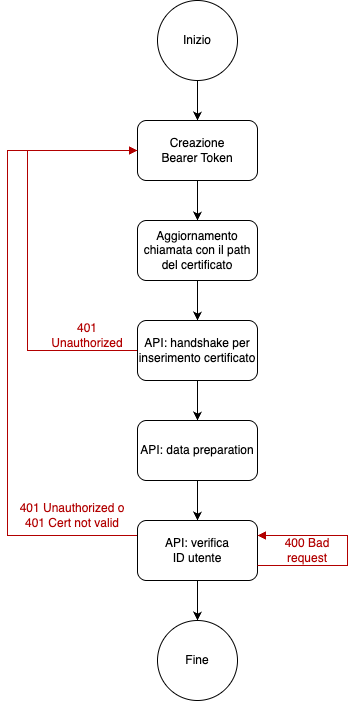

The diagram above was exported from draw.io. Its source (the exported page's mxGraphModel, read from the mxfile embedded in the PNG):
<mxGraphModel dx="586" dy="371" grid="1" gridSize="10" guides="1" tooltips="1" connect="1" arrows="1" fold="1" page="1" pageScale="1" pageWidth="827" pageHeight="1169" math="0" shadow="0">
  <root>
    <mxCell id="0" />
    <mxCell id="1" parent="0" />
    <mxCell id="MzRPzXehYfLc8VDJc-5h-4" style="edgeStyle=orthogonalEdgeStyle;rounded=0;orthogonalLoop=1;jettySize=auto;html=1;exitX=0.5;exitY=1;exitDx=0;exitDy=0;" edge="1" parent="1" source="MzRPzXehYfLc8VDJc-5h-2" target="MzRPzXehYfLc8VDJc-5h-3">
      <mxGeometry relative="1" as="geometry" />
    </mxCell>
    <mxCell id="MzRPzXehYfLc8VDJc-5h-2" value="Inizio" style="ellipse;whiteSpace=wrap;html=1;aspect=fixed;" vertex="1" parent="1">
      <mxGeometry x="180" y="20" width="80" height="80" as="geometry" />
    </mxCell>
    <mxCell id="MzRPzXehYfLc8VDJc-5h-6" style="edgeStyle=orthogonalEdgeStyle;rounded=0;orthogonalLoop=1;jettySize=auto;html=1;exitX=0.5;exitY=1;exitDx=0;exitDy=0;entryX=0.5;entryY=0;entryDx=0;entryDy=0;" edge="1" parent="1" source="MzRPzXehYfLc8VDJc-5h-3" target="MzRPzXehYfLc8VDJc-5h-5">
      <mxGeometry relative="1" as="geometry" />
    </mxCell>
    <mxCell id="MzRPzXehYfLc8VDJc-5h-3" value="Creazione&lt;br&gt;Bearer Token" style="rounded=1;whiteSpace=wrap;html=1;" vertex="1" parent="1">
      <mxGeometry x="160" y="140" width="120" height="60" as="geometry" />
    </mxCell>
    <mxCell id="MzRPzXehYfLc8VDJc-5h-8" style="edgeStyle=orthogonalEdgeStyle;rounded=0;orthogonalLoop=1;jettySize=auto;html=1;exitX=0.5;exitY=1;exitDx=0;exitDy=0;entryX=0.5;entryY=0;entryDx=0;entryDy=0;" edge="1" parent="1" source="MzRPzXehYfLc8VDJc-5h-5" target="MzRPzXehYfLc8VDJc-5h-7">
      <mxGeometry relative="1" as="geometry" />
    </mxCell>
    <mxCell id="MzRPzXehYfLc8VDJc-5h-5" value="Aggiornamento chiamata con il path del certificato" style="rounded=1;whiteSpace=wrap;html=1;" vertex="1" parent="1">
      <mxGeometry x="160" y="240" width="120" height="60" as="geometry" />
    </mxCell>
    <mxCell id="MzRPzXehYfLc8VDJc-5h-10" style="edgeStyle=orthogonalEdgeStyle;rounded=0;orthogonalLoop=1;jettySize=auto;html=1;exitX=0.5;exitY=1;exitDx=0;exitDy=0;entryX=0.5;entryY=0;entryDx=0;entryDy=0;" edge="1" parent="1" source="MzRPzXehYfLc8VDJc-5h-7" target="MzRPzXehYfLc8VDJc-5h-9">
      <mxGeometry relative="1" as="geometry" />
    </mxCell>
    <mxCell id="MzRPzXehYfLc8VDJc-5h-26" style="edgeStyle=orthogonalEdgeStyle;rounded=0;orthogonalLoop=1;jettySize=auto;html=1;exitX=0;exitY=0.5;exitDx=0;exitDy=0;entryX=0;entryY=0.5;entryDx=0;entryDy=0;endArrow=block;endFill=1;strokeColor=#B20000;" edge="1" parent="1" source="MzRPzXehYfLc8VDJc-5h-7" target="MzRPzXehYfLc8VDJc-5h-3">
      <mxGeometry relative="1" as="geometry">
        <Array as="points">
          <mxPoint x="50" y="370" />
          <mxPoint x="50" y="170" />
        </Array>
      </mxGeometry>
    </mxCell>
    <mxCell id="MzRPzXehYfLc8VDJc-5h-7" value="API: handshake per inserimento certificato" style="rounded=1;whiteSpace=wrap;html=1;" vertex="1" parent="1">
      <mxGeometry x="160" y="340" width="120" height="60" as="geometry" />
    </mxCell>
    <mxCell id="MzRPzXehYfLc8VDJc-5h-12" style="edgeStyle=orthogonalEdgeStyle;rounded=0;orthogonalLoop=1;jettySize=auto;html=1;exitX=0.5;exitY=1;exitDx=0;exitDy=0;entryX=0.5;entryY=0;entryDx=0;entryDy=0;" edge="1" parent="1" source="MzRPzXehYfLc8VDJc-5h-9" target="MzRPzXehYfLc8VDJc-5h-11">
      <mxGeometry relative="1" as="geometry" />
    </mxCell>
    <mxCell id="MzRPzXehYfLc8VDJc-5h-9" value="API: data preparation" style="rounded=1;whiteSpace=wrap;html=1;" vertex="1" parent="1">
      <mxGeometry x="160" y="440" width="120" height="60" as="geometry" />
    </mxCell>
    <mxCell id="MzRPzXehYfLc8VDJc-5h-14" style="edgeStyle=orthogonalEdgeStyle;rounded=0;orthogonalLoop=1;jettySize=auto;html=1;exitX=0.5;exitY=1;exitDx=0;exitDy=0;entryX=0.5;entryY=0;entryDx=0;entryDy=0;" edge="1" parent="1" source="MzRPzXehYfLc8VDJc-5h-11" target="MzRPzXehYfLc8VDJc-5h-13">
      <mxGeometry relative="1" as="geometry" />
    </mxCell>
    <mxCell id="MzRPzXehYfLc8VDJc-5h-17" style="edgeStyle=orthogonalEdgeStyle;rounded=0;orthogonalLoop=1;jettySize=auto;html=1;exitX=0;exitY=0.25;exitDx=0;exitDy=0;entryX=0;entryY=0.5;entryDx=0;entryDy=0;fillColor=#e51400;strokeColor=#B20000;endArrow=block;endFill=1;curved=0;" edge="1" parent="1" source="MzRPzXehYfLc8VDJc-5h-11" target="MzRPzXehYfLc8VDJc-5h-3">
      <mxGeometry relative="1" as="geometry">
        <Array as="points">
          <mxPoint x="30" y="555" />
          <mxPoint x="30" y="170" />
        </Array>
      </mxGeometry>
    </mxCell>
    <mxCell id="MzRPzXehYfLc8VDJc-5h-11" value="API: verifica&lt;br&gt;ID utente" style="rounded=1;whiteSpace=wrap;html=1;" vertex="1" parent="1">
      <mxGeometry x="160" y="540" width="120" height="60" as="geometry" />
    </mxCell>
    <mxCell id="MzRPzXehYfLc8VDJc-5h-13" value="Fine" style="ellipse;whiteSpace=wrap;html=1;aspect=fixed;" vertex="1" parent="1">
      <mxGeometry x="180" y="640" width="80" height="80" as="geometry" />
    </mxCell>
    <mxCell id="MzRPzXehYfLc8VDJc-5h-19" style="edgeStyle=orthogonalEdgeStyle;rounded=0;orthogonalLoop=1;jettySize=auto;html=1;exitX=1;exitY=0.75;exitDx=0;exitDy=0;entryX=1;entryY=0.25;entryDx=0;entryDy=0;fillColor=#e51400;strokeColor=#B20000;endArrow=block;endFill=1;" edge="1" parent="1" source="MzRPzXehYfLc8VDJc-5h-11" target="MzRPzXehYfLc8VDJc-5h-11">
      <mxGeometry relative="1" as="geometry">
        <Array as="points">
          <mxPoint x="370" y="585" />
          <mxPoint x="370" y="555" />
        </Array>
      </mxGeometry>
    </mxCell>
    <mxCell id="MzRPzXehYfLc8VDJc-5h-20" value="400 Bad request" style="text;html=1;align=center;verticalAlign=middle;whiteSpace=wrap;rounded=0;fontColor=#B20000;" vertex="1" parent="1">
      <mxGeometry x="300" y="555" width="60" height="30" as="geometry" />
    </mxCell>
    <mxCell id="MzRPzXehYfLc8VDJc-5h-21" value="401 Unauthorized o 401 Cert not valid" style="text;html=1;align=center;verticalAlign=middle;whiteSpace=wrap;rounded=0;fontColor=#B20000;" vertex="1" parent="1">
      <mxGeometry x="40" y="520" width="110" height="30" as="geometry" />
    </mxCell>
    <mxCell id="MzRPzXehYfLc8VDJc-5h-23" value="401 Unauthorized" style="text;html=1;align=center;verticalAlign=middle;whiteSpace=wrap;rounded=0;fontColor=#B20000;" vertex="1" parent="1">
      <mxGeometry x="80" y="340" width="60" height="30" as="geometry" />
    </mxCell>
  </root>
</mxGraphModel>